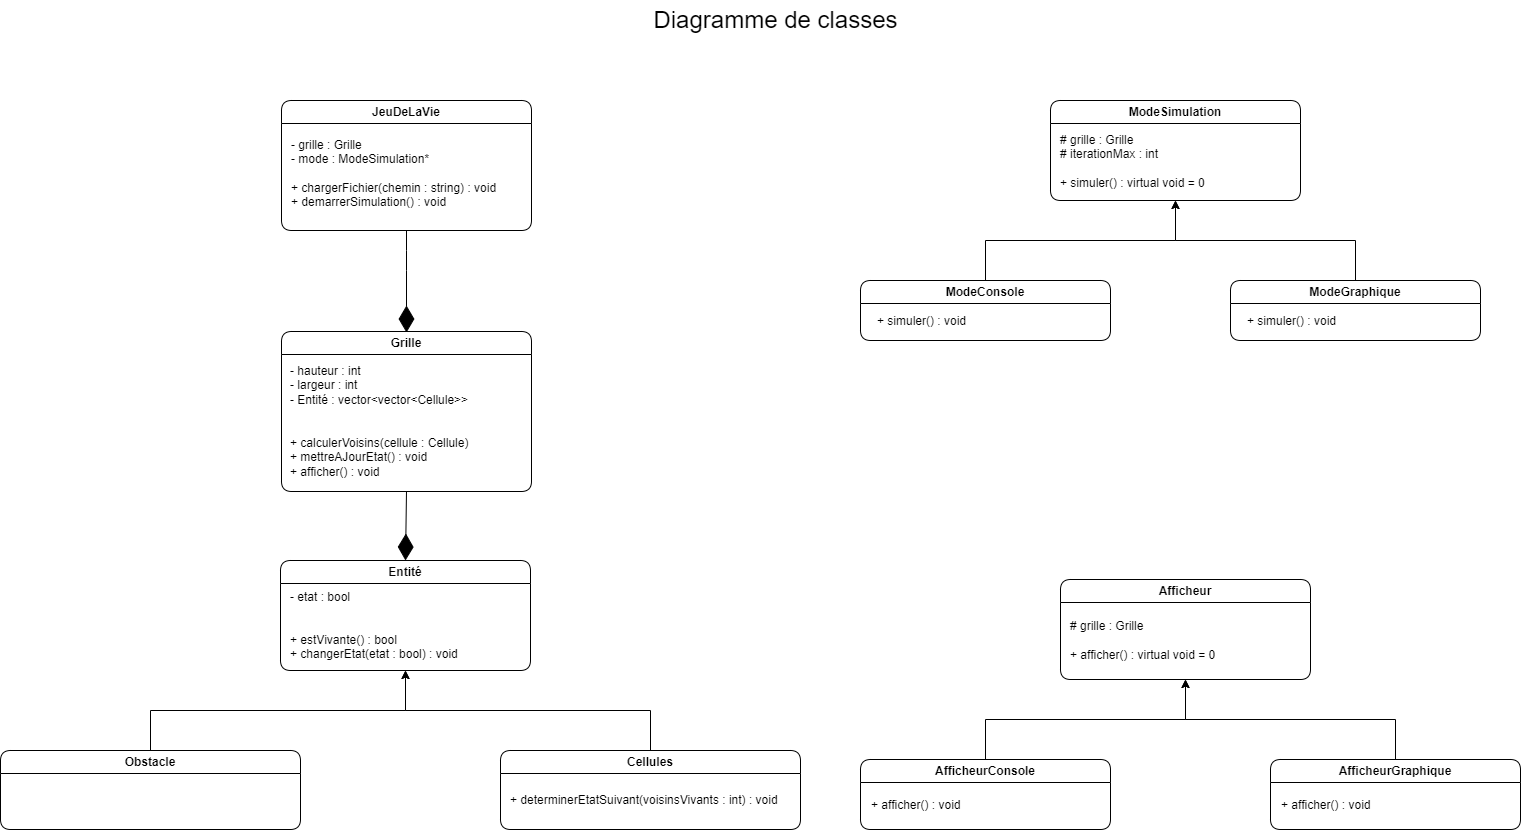

The diagram above was exported from draw.io. Its source (the exported page's mxGraphModel, read from the mxfile embedded in the PNG):
<mxGraphModel dx="3271" dy="1947" grid="1" gridSize="10" guides="1" tooltips="1" connect="1" arrows="1" fold="1" page="1" pageScale="1" pageWidth="827" pageHeight="1169" math="0" shadow="0">
  <root>
    <mxCell id="0" />
    <mxCell id="1" parent="0" />
    <mxCell id="flUCcoB3CboNCrbBZhIY-1" value="Grille" style="swimlane;whiteSpace=wrap;html=1;rounded=1;strokeColor=default;align=center;verticalAlign=middle;fontFamily=Helvetica;fontSize=12;fontColor=default;resizable=1;fillColor=default;" parent="1" vertex="1">
      <mxGeometry x="-829" y="141" width="250" height="160" as="geometry">
        <mxRectangle x="288" y="30" width="70" height="30" as="alternateBounds" />
      </mxGeometry>
    </mxCell>
    <mxCell id="flUCcoB3CboNCrbBZhIY-5" value="- hauteur : int&lt;br&gt;- largeur : int&lt;br&gt;- Entité : vector&amp;lt;vector&amp;lt;Cellule&amp;gt;&amp;gt;&lt;br&gt;&lt;br&gt;&lt;br&gt;+ calculerVoisins(cellule : Cellule)&lt;br&gt;+ mettreAJourEtat() : void&lt;br&gt;+ afficher() : void" style="text;html=1;align=left;verticalAlign=middle;whiteSpace=wrap;rounded=0;fontFamily=Helvetica;fontSize=12;fontColor=default;resizable=1;" parent="flUCcoB3CboNCrbBZhIY-1" vertex="1">
      <mxGeometry x="7" y="30" width="235" height="120" as="geometry" />
    </mxCell>
    <mxCell id="RlCpHYG9Wo112YfBFaNA-1" value="Entité" style="swimlane;whiteSpace=wrap;html=1;rounded=1;strokeColor=default;align=center;verticalAlign=middle;fontFamily=Helvetica;fontSize=12;fontColor=default;resizable=1;fillColor=default;" parent="1" vertex="1">
      <mxGeometry x="-830" y="370" width="250" height="110" as="geometry">
        <mxRectangle x="288" y="30" width="70" height="30" as="alternateBounds" />
      </mxGeometry>
    </mxCell>
    <mxCell id="RlCpHYG9Wo112YfBFaNA-2" value="- etat : bool&lt;br&gt;&lt;br&gt;&lt;div&gt;&lt;br&gt;&lt;/div&gt;&lt;div&gt;+ estVivante() : bool&lt;br&gt;+ changerEtat(etat : bool) : void&lt;/div&gt;" style="text;html=1;align=left;verticalAlign=middle;whiteSpace=wrap;rounded=0;fontFamily=Helvetica;fontSize=12;fontColor=default;resizable=1;" parent="RlCpHYG9Wo112YfBFaNA-1" vertex="1">
      <mxGeometry x="7.5" y="30" width="235" height="70" as="geometry" />
    </mxCell>
    <mxCell id="RlCpHYG9Wo112YfBFaNA-5" style="edgeStyle=orthogonalEdgeStyle;rounded=0;orthogonalLoop=1;jettySize=auto;html=1;exitX=0.5;exitY=0;exitDx=0;exitDy=0;entryX=0.5;entryY=1;entryDx=0;entryDy=0;" parent="1" source="RlCpHYG9Wo112YfBFaNA-3" target="RlCpHYG9Wo112YfBFaNA-1" edge="1">
      <mxGeometry relative="1" as="geometry" />
    </mxCell>
    <mxCell id="RlCpHYG9Wo112YfBFaNA-3" value="Cellules" style="swimlane;whiteSpace=wrap;html=1;rounded=1;strokeColor=default;align=center;verticalAlign=middle;fontFamily=Helvetica;fontSize=12;fontColor=default;resizable=1;fillColor=default;" parent="1" vertex="1">
      <mxGeometry x="-610" y="560" width="300" height="79" as="geometry">
        <mxRectangle x="288" y="30" width="70" height="30" as="alternateBounds" />
      </mxGeometry>
    </mxCell>
    <mxCell id="RlCpHYG9Wo112YfBFaNA-4" value="+ determinerEtatSuivant(voisinsVivants : int) : void" style="text;html=1;align=left;verticalAlign=middle;whiteSpace=wrap;rounded=0;fontFamily=Helvetica;fontSize=12;fontColor=default;resizable=1;" parent="RlCpHYG9Wo112YfBFaNA-3" vertex="1">
      <mxGeometry x="7.5" y="30" width="292.5" height="40" as="geometry" />
    </mxCell>
    <mxCell id="RlCpHYG9Wo112YfBFaNA-8" style="edgeStyle=orthogonalEdgeStyle;rounded=0;orthogonalLoop=1;jettySize=auto;html=1;entryX=0.5;entryY=1;entryDx=0;entryDy=0;" parent="1" source="RlCpHYG9Wo112YfBFaNA-6" target="RlCpHYG9Wo112YfBFaNA-1" edge="1">
      <mxGeometry relative="1" as="geometry" />
    </mxCell>
    <mxCell id="RlCpHYG9Wo112YfBFaNA-6" value="&lt;strong&gt;Obstacle&lt;/strong&gt;" style="swimlane;whiteSpace=wrap;html=1;rounded=1;strokeColor=default;align=center;verticalAlign=middle;fontFamily=Helvetica;fontSize=12;fontColor=default;resizable=1;fillColor=default;" parent="1" vertex="1">
      <mxGeometry x="-1110" y="560" width="300" height="79" as="geometry">
        <mxRectangle x="288" y="30" width="70" height="30" as="alternateBounds" />
      </mxGeometry>
    </mxCell>
    <mxCell id="RlCpHYG9Wo112YfBFaNA-9" value="Afficheur" style="swimlane;whiteSpace=wrap;html=1;rounded=1;strokeColor=default;align=center;verticalAlign=middle;fontFamily=Helvetica;fontSize=12;fontColor=default;resizable=1;fillColor=default;" parent="1" vertex="1">
      <mxGeometry x="-50" y="389" width="250" height="100" as="geometry">
        <mxRectangle x="288" y="30" width="70" height="30" as="alternateBounds" />
      </mxGeometry>
    </mxCell>
    <mxCell id="RlCpHYG9Wo112YfBFaNA-10" value="# grille : Grille&lt;br&gt;&lt;div&gt;&lt;br&gt;&lt;/div&gt;&lt;div&gt;+ afficher() : virtual void = 0&lt;/div&gt;" style="text;html=1;align=left;verticalAlign=middle;whiteSpace=wrap;rounded=0;fontFamily=Helvetica;fontSize=12;fontColor=default;resizable=1;" parent="RlCpHYG9Wo112YfBFaNA-9" vertex="1">
      <mxGeometry x="7.5" y="26" width="235" height="70" as="geometry" />
    </mxCell>
    <mxCell id="RlCpHYG9Wo112YfBFaNA-13" style="edgeStyle=orthogonalEdgeStyle;rounded=0;orthogonalLoop=1;jettySize=auto;html=1;entryX=0.5;entryY=1;entryDx=0;entryDy=0;" parent="1" source="RlCpHYG9Wo112YfBFaNA-11" target="RlCpHYG9Wo112YfBFaNA-9" edge="1">
      <mxGeometry relative="1" as="geometry" />
    </mxCell>
    <mxCell id="RlCpHYG9Wo112YfBFaNA-11" value="AfficheurConsole" style="swimlane;whiteSpace=wrap;html=1;rounded=1;strokeColor=default;align=center;verticalAlign=middle;fontFamily=Helvetica;fontSize=12;fontColor=default;resizable=1;fillColor=default;" parent="1" vertex="1">
      <mxGeometry x="-250" y="569" width="250" height="70" as="geometry">
        <mxRectangle x="288" y="30" width="70" height="30" as="alternateBounds" />
      </mxGeometry>
    </mxCell>
    <mxCell id="RlCpHYG9Wo112YfBFaNA-12" value="&lt;br&gt;&lt;div&gt;&lt;br&gt;&lt;/div&gt;&lt;div&gt;+ afficher() : void&lt;/div&gt;" style="text;html=1;align=left;verticalAlign=middle;whiteSpace=wrap;rounded=0;fontFamily=Helvetica;fontSize=12;fontColor=default;resizable=1;" parent="RlCpHYG9Wo112YfBFaNA-11" vertex="1">
      <mxGeometry x="8.5" y="14" width="235" height="34" as="geometry" />
    </mxCell>
    <mxCell id="RlCpHYG9Wo112YfBFaNA-19" style="edgeStyle=orthogonalEdgeStyle;rounded=0;orthogonalLoop=1;jettySize=auto;html=1;entryX=0.5;entryY=1;entryDx=0;entryDy=0;" parent="1" source="RlCpHYG9Wo112YfBFaNA-16" target="RlCpHYG9Wo112YfBFaNA-9" edge="1">
      <mxGeometry relative="1" as="geometry" />
    </mxCell>
    <mxCell id="RlCpHYG9Wo112YfBFaNA-16" value="&lt;strong&gt;AfficheurGraphique&lt;/strong&gt;" style="swimlane;whiteSpace=wrap;html=1;rounded=1;strokeColor=default;align=center;verticalAlign=middle;fontFamily=Helvetica;fontSize=12;fontColor=default;resizable=1;fillColor=default;" parent="1" vertex="1">
      <mxGeometry x="160" y="569" width="250" height="70" as="geometry">
        <mxRectangle x="288" y="30" width="70" height="30" as="alternateBounds" />
      </mxGeometry>
    </mxCell>
    <mxCell id="RlCpHYG9Wo112YfBFaNA-17" value="&lt;br&gt;&lt;div&gt;&lt;br&gt;&lt;/div&gt;&lt;div&gt;+ afficher() : void&lt;/div&gt;" style="text;html=1;align=left;verticalAlign=middle;whiteSpace=wrap;rounded=0;fontFamily=Helvetica;fontSize=12;fontColor=default;resizable=1;" parent="RlCpHYG9Wo112YfBFaNA-16" vertex="1">
      <mxGeometry x="8.5" y="14" width="235" height="34" as="geometry" />
    </mxCell>
    <mxCell id="RlCpHYG9Wo112YfBFaNA-20" value="ModeSimulation" style="swimlane;whiteSpace=wrap;html=1;rounded=1;strokeColor=default;align=center;verticalAlign=middle;fontFamily=Helvetica;fontSize=12;fontColor=default;resizable=1;fillColor=default;" parent="1" vertex="1">
      <mxGeometry x="-60" y="-90" width="250" height="100" as="geometry">
        <mxRectangle x="288" y="30" width="70" height="30" as="alternateBounds" />
      </mxGeometry>
    </mxCell>
    <mxCell id="RlCpHYG9Wo112YfBFaNA-21" value="# grille : Grille&lt;div&gt;# iterationMax : int&lt;/div&gt;&lt;div&gt;&lt;br&gt;&lt;/div&gt;&lt;div&gt;+ simuler() : virtual void = 0&lt;/div&gt;" style="text;html=1;align=left;verticalAlign=middle;whiteSpace=wrap;rounded=0;fontFamily=Helvetica;fontSize=12;fontColor=default;resizable=1;" parent="RlCpHYG9Wo112YfBFaNA-20" vertex="1">
      <mxGeometry x="7.5" y="26" width="235" height="70" as="geometry" />
    </mxCell>
    <mxCell id="RlCpHYG9Wo112YfBFaNA-24" style="edgeStyle=orthogonalEdgeStyle;rounded=0;orthogonalLoop=1;jettySize=auto;html=1;entryX=0.5;entryY=1;entryDx=0;entryDy=0;" parent="1" source="RlCpHYG9Wo112YfBFaNA-22" target="RlCpHYG9Wo112YfBFaNA-20" edge="1">
      <mxGeometry relative="1" as="geometry" />
    </mxCell>
    <mxCell id="RlCpHYG9Wo112YfBFaNA-22" value="&lt;strong&gt;ModeConsole&lt;/strong&gt;" style="swimlane;whiteSpace=wrap;html=1;rounded=1;strokeColor=default;align=center;verticalAlign=middle;fontFamily=Helvetica;fontSize=12;fontColor=default;resizable=1;fillColor=default;" parent="1" vertex="1">
      <mxGeometry x="-250" y="90" width="250" height="60" as="geometry">
        <mxRectangle x="288" y="30" width="70" height="30" as="alternateBounds" />
      </mxGeometry>
    </mxCell>
    <mxCell id="RlCpHYG9Wo112YfBFaNA-23" value="+ simuler() : void" style="text;html=1;align=left;verticalAlign=middle;whiteSpace=wrap;rounded=0;fontFamily=Helvetica;fontSize=12;fontColor=default;resizable=1;" parent="RlCpHYG9Wo112YfBFaNA-22" vertex="1">
      <mxGeometry x="15" y="6" width="235" height="70" as="geometry" />
    </mxCell>
    <mxCell id="RlCpHYG9Wo112YfBFaNA-28" style="edgeStyle=orthogonalEdgeStyle;rounded=0;orthogonalLoop=1;jettySize=auto;html=1;entryX=0.5;entryY=1;entryDx=0;entryDy=0;" parent="1" source="RlCpHYG9Wo112YfBFaNA-25" target="RlCpHYG9Wo112YfBFaNA-20" edge="1">
      <mxGeometry relative="1" as="geometry" />
    </mxCell>
    <mxCell id="RlCpHYG9Wo112YfBFaNA-25" value="&lt;strong&gt;ModeGraphique&lt;/strong&gt;" style="swimlane;whiteSpace=wrap;html=1;rounded=1;strokeColor=default;align=center;verticalAlign=middle;fontFamily=Helvetica;fontSize=12;fontColor=default;resizable=1;fillColor=default;" parent="1" vertex="1">
      <mxGeometry x="120" y="90" width="250" height="60" as="geometry">
        <mxRectangle x="288" y="30" width="70" height="30" as="alternateBounds" />
      </mxGeometry>
    </mxCell>
    <mxCell id="RlCpHYG9Wo112YfBFaNA-26" value="+ simuler() : void" style="text;html=1;align=left;verticalAlign=middle;whiteSpace=wrap;rounded=0;fontFamily=Helvetica;fontSize=12;fontColor=default;resizable=1;" parent="RlCpHYG9Wo112YfBFaNA-25" vertex="1">
      <mxGeometry x="15" y="6" width="235" height="70" as="geometry" />
    </mxCell>
    <mxCell id="RlCpHYG9Wo112YfBFaNA-29" value="JeuDeLaVie" style="swimlane;whiteSpace=wrap;html=1;rounded=1;strokeColor=default;align=center;verticalAlign=middle;fontFamily=Helvetica;fontSize=12;fontColor=default;resizable=1;fillColor=default;" parent="1" vertex="1">
      <mxGeometry x="-829" y="-90" width="250" height="130" as="geometry">
        <mxRectangle x="288" y="30" width="70" height="30" as="alternateBounds" />
      </mxGeometry>
    </mxCell>
    <mxCell id="RlCpHYG9Wo112YfBFaNA-30" value="- grille : Grille&lt;div&gt;- mode : ModeSimulation*&lt;/div&gt;&lt;div&gt;&lt;br&gt;&lt;/div&gt;&lt;div&gt;+ chargerFichier(chemin : string) : void&lt;/div&gt;&lt;div&gt;+ demarrerSimulation() : void&lt;/div&gt;" style="text;html=1;align=left;verticalAlign=middle;whiteSpace=wrap;rounded=0;fontFamily=Helvetica;fontSize=12;fontColor=default;resizable=1;" parent="RlCpHYG9Wo112YfBFaNA-29" vertex="1">
      <mxGeometry x="7.5" y="26" width="235" height="94" as="geometry" />
    </mxCell>
    <mxCell id="jfO-uBNa-9p6EQAqtO02-1" value="" style="endArrow=diamondThin;endFill=1;endSize=24;html=1;rounded=0;exitX=0.5;exitY=1;exitDx=0;exitDy=0;entryX=0.5;entryY=0;entryDx=0;entryDy=0;" parent="1" source="flUCcoB3CboNCrbBZhIY-1" target="RlCpHYG9Wo112YfBFaNA-1" edge="1">
      <mxGeometry width="160" relative="1" as="geometry">
        <mxPoint x="-890" y="270" as="sourcePoint" />
        <mxPoint x="-720" y="370" as="targetPoint" />
      </mxGeometry>
    </mxCell>
    <mxCell id="jfO-uBNa-9p6EQAqtO02-2" value="" style="endArrow=diamondThin;endFill=1;endSize=24;html=1;rounded=0;exitX=0.5;exitY=1;exitDx=0;exitDy=0;entryX=0.5;entryY=0;entryDx=0;entryDy=0;" parent="1" source="RlCpHYG9Wo112YfBFaNA-29" edge="1">
      <mxGeometry width="160" relative="1" as="geometry">
        <mxPoint x="-371" y="41" as="sourcePoint" />
        <mxPoint x="-704" y="142" as="targetPoint" />
        <Array as="points">
          <mxPoint x="-704" y="60" />
          <mxPoint x="-704" y="80" />
        </Array>
      </mxGeometry>
    </mxCell>
    <mxCell id="1B_AzLEz0kW7H6shwlhI-1" value="&lt;div&gt;&lt;font style=&quot;font-size: 24px;&quot;&gt;Diagramme de classes&lt;/font&gt;&lt;/div&gt;" style="text;html=1;align=center;verticalAlign=middle;resizable=0;points=[];autosize=1;strokeColor=none;fillColor=none;" parent="1" vertex="1">
      <mxGeometry x="-470" y="-190" width="270" height="40" as="geometry" />
    </mxCell>
  </root>
</mxGraphModel>